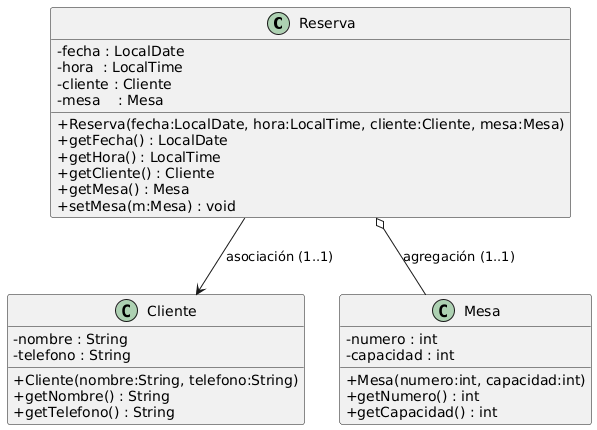

The diagram above was rendered by PlantUML. Its source (embedded in the PNG):
@startuml
skinparam classAttributeIconSize 0

class Reserva {
  - fecha : LocalDate
  - hora  : LocalTime
  - cliente : Cliente
  - mesa    : Mesa
  + Reserva(fecha:LocalDate, hora:LocalTime, cliente:Cliente, mesa:Mesa)
  + getFecha() : LocalDate
  + getHora() : LocalTime
  + getCliente() : Cliente
  + getMesa() : Mesa
  + setMesa(m:Mesa) : void
}

class Cliente {
  - nombre : String
  - telefono : String
  + Cliente(nombre:String, telefono:String)
  + getNombre() : String
  + getTelefono() : String
}

class Mesa {
  - numero : int
  - capacidad : int
  + Mesa(numero:int, capacidad:int)
  + getNumero() : int
  + getCapacidad() : int
}

' Asociación unidireccional: Reserva conoce a Cliente (1..1)
Reserva --> Cliente : asociación (1..1)

' Agregación: Reserva "tiene" una Mesa (diamante blanco) (1..1)
Reserva o-- Mesa : agregación (1..1)
@enduml